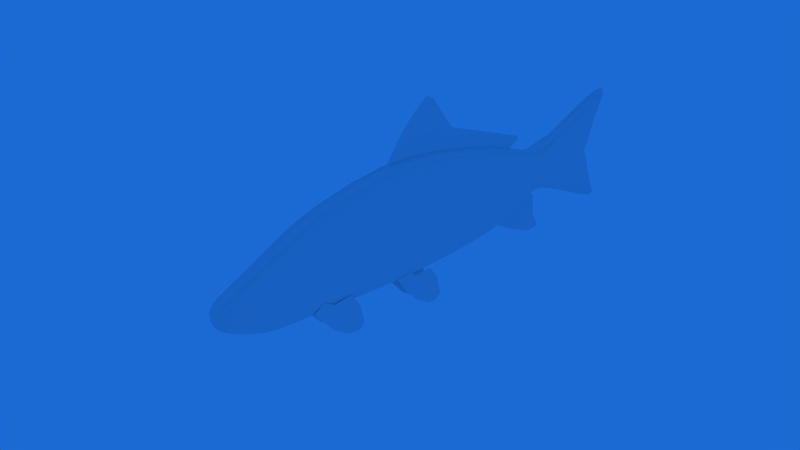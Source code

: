 # Source: fish.blend  (saved by Blender 2.78.0; exported with 4.5.12 LTS)
import bpy
from mathutils import Matrix  # noqa: F401  (used for matrix-valued properties, if any)

bpy.ops.wm.read_factory_settings(use_empty=True)
scene = bpy.context.scene
scene.name = 'Scene'

# ---- collections
col_collection_1 = bpy.data.collections.new('Collection 1'); scene.collection.children.link(col_collection_1)

# ---- materials (node trees are filled in below, after node groups)
mat_material = bpy.data.materials.new('Material')
mat_material.alpha_threshold = 0.0
mat_material.use_transparent_shadow = False
mat_material.roughness = 0.5
mat_material.specular_intensity = 0.05
mat_material.line_color = (0.0, 0.0, 0.0, 1.0)

# ---- material node trees

# ---- world
world_world = bpy.data.worlds.new('World'); scene.world = world_world
world_world.color = (0.01098, 0.1444, 0.6619)
world_world.use_sun_shadow = False
world_world.sun_shadow_jitter_overblur = 0.0
world_world.cycles.sampling_method = 'MANUAL'

# ---- cameras
cam_camera = bpy.data.cameras.new('Camera')
cam_camera.clip_end = 100.0
cam_camera.lens = 35.0
cam_camera.sensor_width = 32.0
cam_camera.sensor_height = 18.0
cam_camera.ortho_scale = 7.314
cam_camera.dof.focus_distance = 0.0
cam_camera.dof.aperture_fstop = 128.0

# ---- meshes
me_cube = bpy.data.meshes.new('Cube')
me_cube.from_pydata([(0.0882, 11.41, 6.659), (0.0882, 10.34, 5.162), (0.0882, 21.87, 3.645), (0.0882, 20.94, 3.16), (0.0882, 12.2, 7.466), (0.0882, 21.8, 3.884), (0.0882, 15.29, 5.54), (0.0882, 14.27, 4.419), (0.0882, 15.56, 6.045), (0.0882, 13.4, 8.482), (0.0882, 13.98, 8.198), (0.3986, 21.67, -2.802), (0.3986, 23.77, -0.8711), (0.3986, 20.02, -1.943), (0.3986, 22.63, -0.4359), (0.3986, 23.5, -3.525), (0.3986, 23.95, -2.54), (0.3986, 24.34, -3.5), (0.3986, 24.44, -3.313), (1.817, 12.12, -4.181), (1.817, 13.37, -2.432), (1.763, 10.6, -2.211), (1.763, 11.67, -2.134), (1.638, 11.47, -3.42), (1.638, 12.19, -2.57), (1.817, 13.22, -4.901), (1.817, 14.04, -3.371), (1.817, 13.96, -4.951), (1.817, 14.29, -4.621), (1.965, 5.637, -3.537), (1.965, 6.938, -1.72), (1.965, 4.277, -1.956), (1.965, 4.945, -1.426), (1.965, 4.957, -2.746), (1.965, 5.713, -1.864), (1.965, 6.779, -4.285), (1.965, 7.634, -2.696), (1.965, 7.547, -4.336), (1.965, 7.893, -3.994), (1.788e-07, 2.235e-07, -1.513), (-1.49e-07, -2.98e-07, 1.513), (1.902, -5.96e-07, 0.7565), (-6.557e-07, -1.299, 0.7309), (-1.902, 2.98e-07, 0.7565), (1.49e-06, 1.915, -2.143), (-2.26, 3.968, 2.155), (2.143, 1.915, -0.9712), (1.788e-06, 1.915, 2.545), (-2.143, 1.915, 1.373), (1.514e-05, 7.587, 4.751), (5.841e-06, 3.968, -2.314), (6.199e-06, 3.968, 3.644), (2.26, 3.968, -0.8244), (-2.26, 12.29, 3.157), (2.26, 7.587, -0.7219), (-2.26, 7.587, 2.927), (1.478e-05, 7.587, -2.546), (-2.26, 17.01, 2.674), (2.515e-05, 12.29, -2.725), (2.551e-05, 12.29, 5.118), (2.26, 12.29, -0.7645), (4.482e-05, 21.12, 3.216), (3.552e-05, 17.01, -2.502), (3.588e-05, 17.01, 4.399), (2.26, 17.01, -0.7768), (-2.331, 24.52, 1.86), (2.26, 21.12, -0.2523), (-2.26, 21.12, 2.06), (4.447e-05, 21.12, -1.408), (5.376e-05, 27.08, -1.596), (4.953e-05, 24.52, -0.6104), (4.989e-05, 24.52, 2.683), (2.331, 24.52, 0.213), (2.196, 23.24, 0.2826), (4.846e-05, 23.24, 2.514), (4.816e-05, 23.24, -0.4613), (-2.196, 23.24, 1.771), (1.409, 29.86, -1.814), (5.409e-05, 27.08, 3.781), (1.743, 27.08, -0.2515), (-1.743, 27.08, 2.437), (-1.743, 27.08, -0.2515), (1.743, 27.08, 2.437), (-1.409, 29.92, 3.976), (-2.196, 23.24, 0.2826), (2.196, 23.24, 1.771), (2.331, 24.52, 1.86), (-2.26, 21.12, -0.2523), (2.26, 21.12, 2.06), (-2.331, 24.52, 0.213), (2.26, 17.01, 2.674), (2.26, 12.29, 3.157), (-2.26, 17.01, -0.7768), (-2.26, 7.587, -0.7219), (2.26, 7.587, 2.927), (-2.26, 12.29, -0.7645), (2.26, 3.968, 2.155), (-2.143, 1.915, -0.9712), (2.143, 1.915, 1.373), (-2.26, 3.968, -0.8244), (-1.902, 4.172e-07, -0.7565), (1.788e-07, -1.299, -0.7608), (1.902, -2.086e-07, -0.7565), (6.04e-05, 30.98, 5.066), (5.883e-05, 29.87, 4.956), (1.409, 29.92, 3.976), (5.87e-05, 29.97, 2.996), (5.854e-05, 30.87, -3.021), (5.771e-05, 29.82, -2.786), (-1.409, 29.86, -1.814), (5.784e-05, 29.91, -0.8432), (-4.47e-07, -1.598, 0.2309), (0.0, -1.598, -0.2608), (1.779, -1.299, -0.3804), (-1.779, -1.299, 0.3655), (1.779, -1.299, 0.3655), (-1.779, -1.299, -0.3804), (1.427, -1.118e-08, -1.324), (4.768e-07, 0.9788, -1.927), (2.025, 0.9788, 1.039), (1.788e-07, -0.8247, -1.068), (1.81, -0.8247, 0.5305), (-1.427, 3.986e-07, -1.324), (-1.81, -0.8247, 0.5305), (-2.025, 0.9788, 1.039), (1.427, -6.258e-07, 1.324), (5.886e-07, 0.9788, 2.028), (-5.29e-07, -0.8247, 1.061), (-1.427, 1.192e-07, 1.324), (3.263e-06, 2.886, -2.244), (2.231, 2.886, 1.748), (-2.231, 2.886, 1.748), (3.606e-06, 2.886, 3.079), (-1.607, 1.915, -1.85), (1.607, 1.915, -1.85), (1.607, 1.915, 2.252), (-1.607, 1.915, 2.252), (9.567e-06, 5.442, -2.399), (2.26, 5.442, 2.559), (-2.26, 5.442, 2.559), (9.924e-06, 5.442, 4.211), (-1.695, 3.968, 3.272), (-1.695, 3.968, -1.941), (1.695, 3.968, -1.941), (1.695, 3.968, 3.272), (2.035e-05, 10.0, -2.681), (2.26, 10.0, 3.16), (-2.26, 10.0, 3.16), (2.071e-05, 10.0, 5.106), (1.695, 7.587, 4.295), (-1.695, 7.587, 4.295), (1.695, 7.587, -2.09), (-1.695, 7.587, -2.09), (2.995e-05, 14.58, -2.669), (2.26, 14.58, 2.976), (-2.26, 14.58, 2.976), (3.031e-05, 14.58, 4.858), (-1.695, 12.29, 4.627), (-1.695, 12.29, -2.235), (1.695, 12.29, -2.235), (1.695, 12.29, 4.627), (4.074e-05, 19.29, -2.117), (2.26, 19.29, 2.339), (-2.26, 19.29, 2.339), (4.11e-05, 19.29, 3.824), (-1.695, 17.01, 3.968), (-1.695, 17.01, -2.071), (1.695, 17.01, -2.071), (1.695, 17.01, 3.968), (4.688e-05, 22.45, -0.7364), (2.244, 22.45, 1.862), (-2.244, 22.45, 1.862), (4.722e-05, 22.45, 2.728), (1.695, 21.12, 2.927), (-1.695, 21.12, 2.927), (1.695, 21.12, -1.119), (-1.695, 21.12, -1.119), (5.178e-05, 25.55, -0.9696), (1.656, 25.55, 2.068), (-1.656, 25.55, 2.068), (5.208e-05, 25.55, 3.08), (-1.748, 24.52, 2.477), (-1.647, 23.24, -0.2754), (1.647, 23.24, -0.2754), (1.748, 24.52, 2.477), (-1.647, 23.24, 2.328), (-1.748, 24.52, -0.4046), (1.748, 24.52, -0.4046), (1.647, 23.24, 2.328), (2.198, 23.81, 1.774), (4.914e-05, 23.81, 2.518), (4.886e-05, 23.81, -0.4603), (-2.198, 23.81, 0.2844), (5.638e-05, 28.65, -2.273), (1.625, 28.68, 3.046), (-1.625, 28.68, 3.046), (5.694e-05, 28.67, 4.501), (-1.307, 27.08, -1.26), (1.307, 27.08, -1.26), (1.307, 27.08, 3.445), (-1.307, 27.08, 3.445), (2.025, 0.9788, -0.9385), (1.81, -0.8247, -0.5342), (-1.81, -0.8247, -0.5342), (-2.025, 0.9788, -0.9385), (2.231, 2.886, -0.9135), (-2.231, 2.886, -0.9135), (2.26, 5.442, -0.7463), (-2.26, 5.442, -0.7463), (2.26, 10.0, -0.7338), (-2.26, 10.0, -0.7338), (2.26, 14.58, -0.7877), (-2.26, 14.58, -0.7877), (2.26, 19.29, -0.6317), (-2.26, 19.29, -0.6317), (2.244, 22.45, 0.1297), (-2.244, 22.45, 0.1297), (1.656, 25.55, 0.04287), (-1.656, 25.55, 0.04287), (2.198, 23.81, 0.2844), (-2.198, 23.81, 1.774), (1.625, 28.66, -0.8205), (-1.625, 28.66, -0.8205), (-1.743, 27.08, 1.093), (1.743, 27.08, 1.093), (5.749e-05, 29.4, 1.108), (-2.196, 23.24, 1.027), (2.196, 23.24, 1.027), (2.331, 24.52, 1.036), (-2.26, 21.12, 0.9038), (2.26, 21.12, 0.9038), (-2.331, 24.52, 1.036), (2.26, 17.01, 0.9485), (2.26, 12.29, 1.196), (-2.26, 17.01, 0.9485), (-2.26, 7.587, 1.103), (2.26, 7.587, 1.103), (-2.26, 12.29, 1.196), (2.26, 3.968, 0.6651), (-2.143, 1.915, 0.2009), (2.143, 1.915, 0.2009), (-2.26, 3.968, 0.6651), (-1.902, 3.576e-07, 0.0), (1.334, -1.299, -0.6657), (1.902, -3.949e-07, 0.0), (1.057, 30.72, 4.793), (-1.057, 30.72, 4.793), (6.005e-05, 30.66, 5.145), (5.996e-05, 30.78, 4.442), (-1.057, 29.88, 4.711), (-1.057, 29.96, 3.241), (1.057, 29.88, 4.711), (1.057, 29.96, 3.241), (5.831e-05, 30.56, -3.06), (1.057, 30.62, -2.719), (-1.057, 30.62, -2.719), (5.841e-05, 30.67, -2.379), (1.057, 29.83, -2.543), (1.057, 29.9, -1.086), (-1.057, 29.83, -2.543), (-1.057, 29.9, -1.086), (1.341e-07, -1.523, -0.5162), (1.334, -1.523, 0.2645), (-1.334, -1.523, 0.2645), (-6.035e-07, -1.523, 0.4714), (1.334, -1.523, -0.2907), (-1.334, -1.523, -0.2907), (-2.31e-07, -1.598, -0.007475), (-1.334, -1.299, -0.6657), (-1.334, -1.299, 0.6395), (1.334, -1.299, 0.6395), (1.779, -1.299, -0.003737), (-1.779, -1.299, -0.003737), (1.518, 0.9788, -1.68), (1.357, -0.8247, -0.9349), (-1.357, -0.8247, -0.9349), (-1.518, 0.9788, -1.68), (1.518, 0.9788, 1.78), (1.357, -0.8247, 0.9284), (-1.357, -0.8247, 0.9284), (-1.518, 0.9788, 1.78), (1.673, 2.886, -1.912), (-1.673, 2.886, -1.912), (1.673, 2.886, 2.746), (-1.673, 2.886, 2.746), (1.695, 5.442, -1.986), (-1.695, 5.442, -1.986), (1.695, 5.442, 3.798), (-1.695, 5.442, 3.798), (1.695, 10.0, -2.194), (-1.695, 10.0, -2.194), (1.695, 10.0, 4.62), (-1.695, 10.0, 4.62), (1.695, 14.58, -2.199), (-1.695, 14.58, -2.199), (1.695, 14.58, 4.387), (-1.695, 14.58, 4.387), (1.695, 19.29, -1.746), (-1.695, 19.29, -1.746), (1.695, 19.29, 3.453), (-1.695, 19.29, 3.453), (1.683, 22.45, -0.5199), (-1.683, 22.45, -0.5199), (1.683, 22.45, 2.512), (-1.683, 22.45, 2.512), (1.242, 25.55, -0.7164), (-1.242, 25.55, -0.7164), (1.242, 25.55, 2.827), (-1.242, 25.55, 2.827), (-1.648, 23.81, 2.332), (-1.648, 23.81, -0.2741), (1.648, 23.81, -0.2741), (1.648, 23.81, 2.332), (1.219, 28.65, -1.91), (-1.219, 28.65, -1.91), (1.219, 28.67, 4.137), (-1.219, 28.67, 4.137), (2.025, 0.9788, 0.05022), (1.81, -0.8247, -0.0009344), (-1.81, -0.8247, -0.0009344), (-2.025, 0.9788, 0.05022), (2.231, 2.886, 0.4174), (-2.231, 2.886, 0.4174), (2.26, 5.442, 0.9062), (-2.26, 5.442, 0.9062), (2.26, 10.0, 1.213), (-2.26, 10.0, 1.213), (2.26, 14.58, 1.094), (-2.26, 14.58, 1.094), (2.26, 19.29, 0.8536), (-2.26, 19.29, 0.8536), (2.244, 22.45, 0.9959), (-2.244, 22.45, 0.9959), (1.656, 25.55, 1.055), (-1.656, 25.55, 1.055), (2.198, 23.81, 1.029), (-2.198, 23.81, 1.029), (1.444, 28.9, 1.12), (-1.444, 28.9, 1.12), (0.7831, 30.47, 4.956), (-0.783, 30.47, 4.956), (0.7831, 30.55, 4.207), (-0.783, 30.55, 4.207), (0.7831, 30.39, -2.852), (-0.783, 30.39, -2.852), (0.7831, 30.46, -2.117), (-0.783, 30.46, -2.117), (0.9882, -1.465, -0.4987), (-0.9882, -1.465, -0.4987), (0.9882, -1.465, 0.4638), (-0.9882, -1.465, 0.4638), (1.334, -1.523, -0.00654), (-1.334, -1.523, -0.00654), (-1.743, 12.12, -4.181), (-1.743, 13.37, -2.432), (-1.743, 10.81, -2.659), (-1.743, 11.45, -2.149), (-1.743, 11.47, -3.42), (-1.743, 12.19, -2.57), (-1.743, 13.22, -4.901), (-1.743, 14.04, -3.371), (-1.743, 13.96, -4.951), (-1.743, 14.29, -4.621), (-1.982, 5.637, -3.537), (-1.982, 6.938, -1.72), (-1.982, 4.277, -1.956), (-1.982, 4.945, -1.426), (-1.982, 4.957, -2.746), (-1.982, 5.713, -1.864), (-1.982, 6.779, -4.285), (-1.982, 7.634, -2.696), (-1.982, 7.547, -4.336), (-1.982, 7.893, -3.994)], [], [(6, 7, 3, 2), (6, 2, 5, 8), (0, 6, 8, 4), (0, 1, 7, 6), (4, 8, 10, 9), (11, 12, 14, 13), (12, 11, 15, 16), (16, 15, 17, 18), (23, 24, 22, 21), (19, 20, 24, 23), (20, 19, 25, 26), (26, 25, 27, 28), (33, 34, 32, 31), (29, 30, 34, 33), (30, 29, 35, 36), (36, 35, 37, 38), (39, 118, 273, 117), (39, 117, 274, 120), (39, 120, 275, 122), (39, 122, 276, 118), (40, 125, 277, 126), (40, 126, 280, 128), (40, 128, 279, 127), (40, 127, 278, 125), (41, 244, 317, 119), (41, 119, 277, 125), (41, 125, 278, 121), (41, 121, 318, 244), (42, 270, 278, 127), (42, 127, 279, 269), (42, 269, 350, 264), (42, 264, 349, 270), (43, 242, 319, 123), (43, 123, 279, 128), (43, 128, 280, 124), (43, 124, 320, 242), (44, 134, 273, 118), (44, 118, 276, 133), (44, 133, 282, 129), (44, 129, 281, 134), (45, 241, 322, 131), (45, 131, 284, 141), (45, 141, 288, 139), (45, 139, 324, 241), (46, 240, 317, 201), (46, 201, 273, 134), (46, 134, 281, 205), (46, 205, 321, 240), (47, 136, 280, 126), (47, 126, 277, 135), (47, 135, 283, 132), (47, 132, 284, 136), (48, 239, 320, 124), (48, 124, 280, 136), (48, 136, 284, 131), (48, 131, 322, 239), (49, 150, 288, 140), (49, 140, 287, 149), (49, 149, 291, 148), (49, 148, 292, 150), (50, 143, 281, 129), (50, 129, 282, 142), (50, 142, 286, 137), (50, 137, 285, 143), (51, 141, 284, 132), (51, 132, 283, 144), (51, 144, 287, 140), (51, 140, 288, 141), (52, 238, 321, 205), (52, 205, 281, 143), (52, 143, 285, 207), (52, 207, 323, 238), (53, 237, 326, 147), (53, 147, 292, 157), (53, 157, 296, 155), (53, 155, 328, 237), (54, 236, 323, 207), (54, 207, 285, 151), (54, 151, 289, 209), (54, 209, 325, 236), (55, 235, 324, 139), (55, 139, 288, 150), (55, 150, 292, 147), (55, 147, 326, 235), (56, 151, 285, 137), (56, 137, 286, 152), (56, 152, 290, 145), (56, 145, 289, 151), (57, 234, 328, 155), (57, 155, 296, 165), (57, 165, 300, 163), (57, 163, 330, 234), (58, 159, 289, 145), (58, 145, 290, 158), (58, 158, 294, 153), (58, 153, 293, 159), (59, 157, 292, 148), (59, 148, 291, 160), (59, 160, 295, 156), (59, 156, 296, 157), (60, 233, 325, 209), (60, 209, 289, 159), (60, 159, 293, 211), (60, 211, 327, 233), (61, 174, 300, 164), (61, 164, 299, 173), (61, 173, 303, 172), (61, 172, 304, 174), (62, 167, 293, 153), (62, 153, 294, 166), (62, 166, 298, 161), (62, 161, 297, 167), (63, 165, 296, 156), (63, 156, 295, 168), (63, 168, 299, 164), (63, 164, 300, 165), (64, 232, 327, 211), (64, 211, 293, 167), (64, 167, 297, 213), (64, 213, 329, 232), (65, 231, 336, 220), (65, 220, 309, 181), (65, 181, 308, 179), (65, 179, 334, 231), (66, 230, 329, 213), (66, 213, 297, 175), (66, 175, 301, 215), (66, 215, 331, 230), (67, 229, 330, 163), (67, 163, 300, 174), (67, 174, 304, 171), (67, 171, 332, 229), (68, 175, 297, 161), (68, 161, 298, 176), (68, 176, 302, 169), (68, 169, 301, 175), (69, 198, 305, 177), (69, 177, 306, 197), (69, 197, 314, 193), (69, 193, 313, 198), (70, 187, 311, 191), (70, 191, 310, 186), (70, 186, 306, 177), (70, 177, 305, 187), (71, 181, 309, 190), (71, 190, 312, 184), (71, 184, 307, 180), (71, 180, 308, 181), (72, 228, 335, 219), (72, 219, 311, 187), (72, 187, 305, 217), (72, 217, 333, 228), (73, 227, 331, 215), (73, 215, 301, 183), (73, 183, 311, 219), (73, 219, 335, 227), (74, 185, 304, 172), (74, 172, 303, 188), (74, 188, 312, 190), (74, 190, 309, 185), (75, 183, 301, 169), (75, 169, 302, 182), (75, 182, 310, 191), (75, 191, 311, 183), (76, 226, 332, 171), (76, 171, 304, 185), (76, 185, 309, 220), (76, 220, 336, 226), (77, 258, 337, 221), (77, 221, 313, 257), (77, 257, 343, 254), (77, 254, 345, 258), (78, 200, 308, 180), (78, 180, 307, 199), (78, 199, 315, 196), (78, 196, 316, 200), (79, 224, 333, 217), (79, 217, 305, 198), (79, 198, 313, 221), (79, 221, 337, 224), (80, 223, 334, 179), (80, 179, 308, 200), (80, 200, 316, 195), (80, 195, 338, 223), (81, 197, 306, 218), (81, 218, 334, 223), (81, 223, 338, 222), (81, 222, 314, 197), (82, 199, 307, 178), (82, 178, 333, 224), (82, 224, 337, 194), (82, 194, 315, 199), (83, 250, 338, 195), (83, 195, 316, 249), (83, 249, 340, 246), (83, 246, 342, 250), (84, 182, 302, 216), (84, 216, 332, 226), (84, 226, 336, 192), (84, 192, 310, 182), (85, 188, 303, 170), (85, 170, 331, 227), (85, 227, 335, 189), (85, 189, 312, 188), (86, 184, 312, 189), (86, 189, 335, 228), (86, 228, 333, 178), (86, 178, 307, 184), (87, 176, 298, 214), (87, 214, 330, 229), (87, 229, 332, 216), (87, 216, 302, 176), (88, 173, 299, 162), (88, 162, 329, 230), (88, 230, 331, 170), (88, 170, 303, 173), (89, 186, 310, 192), (89, 192, 336, 231), (89, 231, 334, 218), (89, 218, 306, 186), (90, 168, 295, 154), (90, 154, 327, 232), (90, 232, 329, 162), (90, 162, 299, 168), (91, 160, 291, 146), (91, 146, 325, 233), (91, 233, 327, 154), (91, 154, 295, 160), (92, 166, 294, 212), (92, 212, 328, 234), (92, 234, 330, 214), (92, 214, 298, 166), (93, 152, 286, 208), (93, 208, 324, 235), (93, 235, 326, 210), (93, 210, 290, 152), (94, 149, 287, 138), (94, 138, 323, 236), (94, 236, 325, 146), (94, 146, 291, 149), (95, 158, 290, 210), (95, 210, 326, 237), (95, 237, 328, 212), (95, 212, 294, 158), (96, 144, 283, 130), (96, 130, 321, 238), (96, 238, 323, 138), (96, 138, 287, 144), (97, 133, 276, 204), (97, 204, 320, 239), (97, 239, 322, 206), (97, 206, 282, 133), (98, 135, 277, 119), (98, 119, 317, 240), (98, 240, 321, 130), (98, 130, 283, 135), (99, 142, 282, 206), (99, 206, 322, 241), (99, 241, 324, 208), (99, 208, 286, 142), (100, 122, 275, 203), (100, 203, 319, 242), (100, 242, 320, 204), (100, 204, 276, 122), (101, 268, 275, 120), (101, 120, 274, 243), (101, 243, 347, 261), (101, 261, 348, 268), (102, 117, 273, 201), (102, 201, 317, 244), (102, 244, 318, 202), (102, 202, 274, 117), (103, 247, 339, 245), (103, 245, 341, 248), (103, 248, 342, 246), (103, 246, 340, 247), (104, 249, 316, 196), (104, 196, 315, 251), (104, 251, 339, 247), (104, 247, 340, 249), (105, 251, 315, 194), (105, 194, 337, 252), (105, 252, 341, 245), (105, 245, 339, 251), (106, 252, 337, 225), (106, 225, 338, 250), (106, 250, 342, 248), (106, 248, 341, 252), (107, 256, 345, 254), (107, 254, 343, 253), (107, 253, 344, 255), (107, 255, 346, 256), (108, 257, 313, 193), (108, 193, 314, 259), (108, 259, 344, 253), (108, 253, 343, 257), (109, 259, 314, 222), (109, 222, 338, 260), (109, 260, 346, 255), (109, 255, 344, 259), (110, 260, 338, 225), (110, 225, 337, 258), (110, 258, 345, 256), (110, 256, 346, 260), (111, 267, 351, 262), (111, 262, 349, 264), (111, 264, 350, 263), (111, 263, 352, 267), (112, 261, 347, 265), (112, 265, 351, 267), (112, 267, 352, 266), (112, 266, 348, 261), (113, 243, 274, 202), (113, 202, 318, 271), (113, 271, 351, 265), (113, 265, 347, 243), (114, 269, 279, 123), (114, 123, 319, 272), (114, 272, 352, 263), (114, 263, 350, 269), (115, 271, 318, 121), (115, 121, 278, 270), (115, 270, 349, 262), (115, 262, 351, 271), (116, 272, 319, 203), (116, 203, 275, 268), (116, 268, 348, 266), (116, 266, 352, 272), (357, 358, 356, 355), (353, 354, 358, 357), (354, 353, 359, 360), (360, 359, 361, 362), (367, 368, 366, 365), (363, 364, 368, 367), (364, 363, 369, 370), (370, 369, 371, 372)])
me_cube.polygons.foreach_set('use_smooth', [True] * 336)
_uv = me_cube.uv_layers.new(name='UVMap')
_uv.uv.foreach_set('vector', [0.5142, 0.7515, 0.4901, 0.6782, 0.6475, 0.596, 0.6695, 0.6276, 0.5142, 0.7515, 0.6695, 0.6276, 0.6678, 0.6433, 0.5205, 0.7845, 0.4225, 0.8246, 0.5142, 0.7515, 0.5205, 0.7845, 0.4412, 0.8773, 0.4225, 0.8246, 0.3972, 0.7268, 0.4901, 0.6782, 0.5142, 0.7515, 0.4412, 0.8773, 0.5205, 0.7845, 0.4831, 0.9252, 0.4695, 0.9438, 0.6649, 0.2063, 0.7143, 0.3325, 0.6875, 0.3609, 0.6258, 0.2624, 0.7143, 0.3325, 0.6649, 0.2063, 0.7081, 0.1591, 0.7187, 0.2234, 0.7187, 0.2234, 0.7081, 0.1591, 0.7279, 0.1607, 0.7302, 0.1729, 0.4238, 0.1659, 0.441, 0.2215, 0.4235, 0.249, 0.4083, 0.2157, 0.4393, 0.1162, 0.4688, 0.2305, 0.441, 0.2215, 0.4238, 0.1659, 0.4688, 0.2305, 0.4393, 0.1162, 0.4652, 0.06916, 0.4847, 0.1691, 0.4847, 0.1691, 0.4652, 0.06916, 0.4827, 0.0659, 0.4906, 0.08745, 0.2701, 0.2099, 0.2879, 0.2676, 0.2698, 0.2962, 0.254, 0.2616, 0.2862, 0.1583, 0.3169, 0.277, 0.2879, 0.2676, 0.2701, 0.2099, 0.3169, 0.277, 0.2862, 0.1583, 0.3131, 0.1094, 0.3333, 0.2132, 0.3333, 0.2132, 0.3131, 0.1094, 0.3313, 0.106, 0.3394, 0.1284, 0.153, 0.2905, 0.1761, 0.2635, 0.1761, 0.2796, 0.153, 0.3029, 0.153, 0.2905, 0.153, 0.3029, 0.1335, 0.3283, 0.1335, 0.3196, 0.153, 0.2905, 0.1335, 0.3196, 0.1335, 0.3283, 0.153, 0.3029, 0.153, 0.2905, 0.153, 0.3029, 0.1761, 0.2796, 0.1761, 0.2635, 0.153, 0.4883, 0.153, 0.476, 0.1761, 0.5058, 0.1761, 0.5219, 0.153, 0.4883, 0.1761, 0.5219, 0.1761, 0.5058, 0.153, 0.476, 0.153, 0.4883, 0.153, 0.476, 0.1335, 0.4501, 0.1335, 0.4588, 0.153, 0.4883, 0.1335, 0.4588, 0.1335, 0.4501, 0.153, 0.476, 0.153, 0.4389, 0.153, 0.3894, 0.1761, 0.3927, 0.1761, 0.4573, 0.153, 0.4389, 0.1761, 0.4573, 0.1761, 0.5058, 0.153, 0.476, 0.153, 0.4389, 0.153, 0.476, 0.1335, 0.4501, 0.1335, 0.4241, 0.153, 0.4389, 0.1335, 0.4241, 0.1335, 0.3894, 0.153, 0.3894, 0.1223, 0.4372, 0.1223, 0.4312, 0.1335, 0.4501, 0.1335, 0.4588, 0.1223, 0.4372, 0.1335, 0.4588, 0.1335, 0.4501, 0.1223, 0.4312, 0.1223, 0.4372, 0.1223, 0.4312, 0.1184, 0.4197, 0.117, 0.4202, 0.1223, 0.4372, 0.117, 0.4202, 0.1184, 0.4197, 0.1223, 0.4312, 0.153, 0.4389, 0.153, 0.3894, 0.1335, 0.3894, 0.1335, 0.4241, 0.153, 0.4389, 0.1335, 0.4241, 0.1335, 0.4501, 0.153, 0.476, 0.153, 0.4389, 0.153, 0.476, 0.1761, 0.5058, 0.1761, 0.4573, 0.153, 0.4389, 0.1761, 0.4573, 0.1761, 0.3927, 0.153, 0.3894, 0.1982, 0.2494, 0.1982, 0.2685, 0.1761, 0.2796, 0.1761, 0.2635, 0.1982, 0.2494, 0.1761, 0.2635, 0.1761, 0.2796, 0.1982, 0.2685, 0.1982, 0.2494, 0.1982, 0.2685, 0.2212, 0.2645, 0.2212, 0.2428, 0.1982, 0.2494, 0.2212, 0.2428, 0.2212, 0.2645, 0.1982, 0.2685, 0.2467, 0.5302, 0.2467, 0.4329, 0.2212, 0.4167, 0.2212, 0.5037, 0.2467, 0.5302, 0.2212, 0.5037, 0.2212, 0.5689, 0.2467, 0.6032, 0.2467, 0.5302, 0.2467, 0.6032, 0.2816, 0.6376, 0.2816, 0.5566, 0.2467, 0.5302, 0.2816, 0.5566, 0.2816, 0.4486, 0.2467, 0.4329, 0.1982, 0.326, 0.1982, 0.4026, 0.1761, 0.3927, 0.1761, 0.3281, 0.1982, 0.326, 0.1761, 0.3281, 0.1761, 0.2796, 0.1982, 0.2685, 0.1982, 0.326, 0.1982, 0.2685, 0.2212, 0.2645, 0.2212, 0.3297, 0.1982, 0.326, 0.2212, 0.3297, 0.2212, 0.4167, 0.1982, 0.4026, 0.1982, 0.5557, 0.1982, 0.5366, 0.1761, 0.5058, 0.1761, 0.5219, 0.1982, 0.5557, 0.1761, 0.5219, 0.1761, 0.5058, 0.1982, 0.5366, 0.1982, 0.5557, 0.1982, 0.5366, 0.2212, 0.5689, 0.2212, 0.5907, 0.1982, 0.5557, 0.2212, 0.5907, 0.2212, 0.5689, 0.1982, 0.5366, 0.1982, 0.4792, 0.1982, 0.4026, 0.1761, 0.3927, 0.1761, 0.4573, 0.1982, 0.4792, 0.1761, 0.4573, 0.1761, 0.5058, 0.1982, 0.5366, 0.1982, 0.4792, 0.1982, 0.5366, 0.2212, 0.5689, 0.2212, 0.5037, 0.1982, 0.4792, 0.2212, 0.5037, 0.2212, 0.4167, 0.1982, 0.4026, 0.3322, 0.6999, 0.3322, 0.6701, 0.2816, 0.6376, 0.2816, 0.6646, 0.3322, 0.6999, 0.2816, 0.6646, 0.2816, 0.6376, 0.3322, 0.6701, 0.3322, 0.6999, 0.3322, 0.6701, 0.3893, 0.6913, 0.3893, 0.7231, 0.3322, 0.6999, 0.3893, 0.7231, 0.3893, 0.6913, 0.3322, 0.6701, 0.2467, 0.2382, 0.2467, 0.2626, 0.2212, 0.2645, 0.2212, 0.2428, 0.2467, 0.2382, 0.2212, 0.2428, 0.2212, 0.2645, 0.2467, 0.2626, 0.2467, 0.2382, 0.2467, 0.2626, 0.2816, 0.2597, 0.2816, 0.2327, 0.2467, 0.2382, 0.2816, 0.2327, 0.2816, 0.2597, 0.2467, 0.2626, 0.2467, 0.6276, 0.2467, 0.6032, 0.2212, 0.5689, 0.2212, 0.5907, 0.2467, 0.6276, 0.2212, 0.5907, 0.2212, 0.5689, 0.2467, 0.6032, 0.2467, 0.6276, 0.2467, 0.6032, 0.2816, 0.6376, 0.2816, 0.6646, 0.2467, 0.6276, 0.2816, 0.6646, 0.2816, 0.6376, 0.2467, 0.6032, 0.2467, 0.3356, 0.2467, 0.4329, 0.2212, 0.4167, 0.2212, 0.3297, 0.2467, 0.3356, 0.2212, 0.3297, 0.2212, 0.2645, 0.2467, 0.2626, 0.2467, 0.3356, 0.2467, 0.2626, 0.2816, 0.2597, 0.2816, 0.3407, 0.2467, 0.3356, 0.2816, 0.3407, 0.2816, 0.4486, 0.2467, 0.4329, 0.4433, 0.5957, 0.4433, 0.4676, 0.3893, 0.4687, 0.3893, 0.5959, 0.4433, 0.5957, 0.3893, 0.5959, 0.3893, 0.6913, 0.4433, 0.6918, 0.4433, 0.5957, 0.4433, 0.6918, 0.4974, 0.6761, 0.4974, 0.5839, 0.4433, 0.5957, 0.4974, 0.5839, 0.4974, 0.4609, 0.4433, 0.4676, 0.3322, 0.3423, 0.3322, 0.4615, 0.2816, 0.4486, 0.2816, 0.3407, 0.3322, 0.3423, 0.2816, 0.3407, 0.2816, 0.2597, 0.3322, 0.2528, 0.3322, 0.3423, 0.3322, 0.2528, 0.3893, 0.2461, 0.3893, 0.3415, 0.3322, 0.3423, 0.3893, 0.3415, 0.3893, 0.4687, 0.3322, 0.4615, 0.3322, 0.5807, 0.3322, 0.4615, 0.2816, 0.4486, 0.2816, 0.5566, 0.3322, 0.5807, 0.2816, 0.5566, 0.2816, 0.6376, 0.3322, 0.6701, 0.3322, 0.5807, 0.3322, 0.6701, 0.3893, 0.6913, 0.3893, 0.5959, 0.3322, 0.5807, 0.3893, 0.5959, 0.3893, 0.4687, 0.3322, 0.4615, 0.3322, 0.223, 0.3322, 0.2528, 0.2816, 0.2597, 0.2816, 0.2327, 0.3322, 0.223, 0.2816, 0.2327, 0.2816, 0.2597, 0.3322, 0.2528, 0.3322, 0.223, 0.3322, 0.2528, 0.3893, 0.2461, 0.3893, 0.2143, 0.3322, 0.223, 0.3893, 0.2143, 0.3893, 0.2461, 0.3322, 0.2528, 0.5548, 0.5642, 0.5548, 0.4514, 0.4974, 0.4609, 0.4974, 0.5839, 0.5548, 0.5642, 0.4974, 0.5839, 0.4974, 0.6761, 0.5548, 0.6487, 0.5548, 0.5642, 0.5548, 0.6487, 0.6086, 0.6151, 0.6086, 0.5423, 0.5548, 0.5642, 0.6086, 0.5423, 0.6086, 0.4452, 0.5548, 0.4514, 0.4433, 0.2113, 0.4433, 0.2434, 0.3893, 0.2461, 0.3893, 0.2143, 0.4433, 0.2113, 0.3893, 0.2143, 0.3893, 0.2461, 0.4433, 0.2434, 0.4433, 0.2113, 0.4433, 0.2434, 0.4974, 0.2457, 0.4974, 0.215, 0.4433, 0.2113, 0.4974, 0.215, 0.4974, 0.2457, 0.4433, 0.2434, 0.4433, 0.7239, 0.4433, 0.6918, 0.3893, 0.6913, 0.3893, 0.7231, 0.4433, 0.7239, 0.3893, 0.7231, 0.3893, 0.6913, 0.4433, 0.6918, 0.4433, 0.7239, 0.4433, 0.6918, 0.4974, 0.6761, 0.4974, 0.7069, 0.4433, 0.7239, 0.4974, 0.7069, 0.4974, 0.6761, 0.4433, 0.6918, 0.4433, 0.3395, 0.4433, 0.4676, 0.3893, 0.4687, 0.3893, 0.3415, 0.4433, 0.3395, 0.3893, 0.3415, 0.3893, 0.2461, 0.4433, 0.2434, 0.4433, 0.3395, 0.4433, 0.2434, 0.4974, 0.2457, 0.4974, 0.338, 0.4433, 0.3395, 0.4974, 0.338, 0.4974, 0.4609, 0.4433, 0.4676, 0.6518, 0.5996, 0.6518, 0.5807, 0.6086, 0.6151, 0.6086, 0.6393, 0.6518, 0.5996, 0.6086, 0.6393, 0.6086, 0.6151, 0.6518, 0.5807, 0.6518, 0.5996, 0.6518, 0.5807, 0.6833, 0.5536, 0.6833, 0.5677, 0.6518, 0.5996, 0.6833, 0.5677, 0.6833, 0.5536, 0.6518, 0.5807, 0.5548, 0.2259, 0.5548, 0.2541, 0.4974, 0.2457, 0.4974, 0.215, 0.5548, 0.2259, 0.4974, 0.215, 0.4974, 0.2457, 0.5548, 0.2541, 0.5548, 0.2259, 0.5548, 0.2541, 0.6086, 0.2753, 0.6086, 0.2511, 0.5548, 0.2259, 0.6086, 0.2511, 0.6086, 0.2753, 0.5548, 0.2541, 0.5548, 0.6769, 0.5548, 0.6487, 0.4974, 0.6761, 0.4974, 0.7069, 0.5548, 0.6769, 0.4974, 0.7069, 0.4974, 0.6761, 0.5548, 0.6487, 0.5548, 0.6769, 0.5548, 0.6487, 0.6086, 0.6151, 0.6086, 0.6393, 0.5548, 0.6769, 0.6086, 0.6393, 0.6086, 0.6151, 0.5548, 0.6487, 0.5548, 0.3387, 0.5548, 0.4514, 0.4974, 0.4609, 0.4974, 0.338, 0.5548, 0.3387, 0.4974, 0.338, 0.4974, 0.2457, 0.5548, 0.2541, 0.5548, 0.3387, 0.5548, 0.2541, 0.6086, 0.2753, 0.6086, 0.3481, 0.5548, 0.3387, 0.6086, 0.3481, 0.6086, 0.4452, 0.5548, 0.4514, 0.7321, 0.511, 0.7321, 0.4572, 0.7155, 0.4567, 0.7155, 0.5053, 0.7321, 0.511, 0.7155, 0.5053, 0.7155, 0.5418, 0.7321, 0.5513, 0.7321, 0.511, 0.7321, 0.5513, 0.7563, 0.5742, 0.7563, 0.5246, 0.7321, 0.511, 0.7563, 0.5246, 0.7563, 0.4584, 0.7321, 0.4572, 0.6518, 0.3729, 0.6518, 0.4485, 0.6086, 0.4452, 0.6086, 0.3481, 0.6518, 0.3729, 0.6086, 0.3481, 0.6086, 0.2753, 0.6518, 0.3163, 0.6518, 0.3729, 0.6518, 0.3163, 0.6833, 0.3555, 0.6833, 0.3979, 0.6518, 0.3729, 0.6833, 0.3979, 0.6833, 0.4545, 0.6518, 0.4485, 0.6518, 0.524, 0.6518, 0.4485, 0.6086, 0.4452, 0.6086, 0.5423, 0.6518, 0.524, 0.6086, 0.5423, 0.6086, 0.6151, 0.6518, 0.5807, 0.6518, 0.524, 0.6518, 0.5807, 0.6833, 0.5536, 0.6833, 0.5111, 0.6518, 0.524, 0.6833, 0.5111, 0.6833, 0.4545, 0.6518, 0.4485, 0.6518, 0.2974, 0.6518, 0.3163, 0.6086, 0.2753, 0.6086, 0.2511, 0.6518, 0.2974, 0.6086, 0.2511, 0.6086, 0.2753, 0.6518, 0.3163, 0.6518, 0.2974, 0.6518, 0.3163, 0.6833, 0.3555, 0.6833, 0.3413, 0.6518, 0.2974, 0.6833, 0.3413, 0.6833, 0.3555, 0.6518, 0.3163, 0.7925, 0.2852, 0.7925, 0.3071, 0.7563, 0.3426, 0.7563, 0.3261, 0.7925, 0.2852, 0.7563, 0.3261, 0.7563, 0.3426, 0.7925, 0.3071, 0.7925, 0.2852, 0.7925, 0.3071, 0.8298, 0.2646, 0.8297, 0.2409, 0.7925, 0.2852, 0.8297, 0.2409, 0.8298, 0.2646, 0.7925, 0.3071, 0.7321, 0.3495, 0.7321, 0.363, 0.7155, 0.3715, 0.7155, 0.3593, 0.7321, 0.3495, 0.7155, 0.3593, 0.7155, 0.3715, 0.7321, 0.363, 0.7321, 0.3495, 0.7321, 0.363, 0.7563, 0.3426, 0.7563, 0.3261, 0.7321, 0.3495, 0.7563, 0.3261, 0.7563, 0.3426, 0.7321, 0.363, 0.7321, 0.5648, 0.7321, 0.5513, 0.7155, 0.5418, 0.7155, 0.554, 0.7321, 0.5648, 0.7155, 0.554, 0.7155, 0.5418, 0.7321, 0.5513, 0.7321, 0.5648, 0.7321, 0.5513, 0.7563, 0.5742, 0.7563, 0.5907, 0.7321, 0.5648, 0.7563, 0.5907, 0.7563, 0.5742, 0.7321, 0.5513, 0.7321, 0.4033, 0.7321, 0.4572, 0.7155, 0.4567, 0.7155, 0.408, 0.7321, 0.4033, 0.7155, 0.408, 0.7155, 0.3715, 0.7321, 0.363, 0.7321, 0.4033, 0.7321, 0.363, 0.7563, 0.3426, 0.7563, 0.3922, 0.7321, 0.4033, 0.7563, 0.3922, 0.7563, 0.4584, 0.7321, 0.4572, 0.7018, 0.4079, 0.7018, 0.4565, 0.6833, 0.4545, 0.6833, 0.3979, 0.7018, 0.4079, 0.6833, 0.3979, 0.6833, 0.3555, 0.7018, 0.3714, 0.7018, 0.4079, 0.7018, 0.3714, 0.7155, 0.3715, 0.7155, 0.408, 0.7018, 0.4079, 0.7155, 0.408, 0.7155, 0.4567, 0.7018, 0.4565, 0.7018, 0.5538, 0.7018, 0.5416, 0.6833, 0.5536, 0.6833, 0.5677, 0.7018, 0.5538, 0.6833, 0.5677, 0.6833, 0.5536, 0.7018, 0.5416, 0.7018, 0.5538, 0.7018, 0.5416, 0.7155, 0.5418, 0.7155, 0.554, 0.7018, 0.5538, 0.7155, 0.554, 0.7155, 0.5418, 0.7018, 0.5416, 0.7018, 0.3593, 0.7018, 0.3714, 0.6833, 0.3555, 0.6833, 0.3413, 0.7018, 0.3593, 0.6833, 0.3413, 0.6833, 0.3555, 0.7018, 0.3714, 0.7018, 0.3593, 0.7018, 0.3714, 0.7155, 0.3715, 0.7155, 0.3593, 0.7018, 0.3593, 0.7155, 0.3593, 0.7155, 0.3715, 0.7018, 0.3714, 0.7018, 0.5051, 0.7018, 0.4565, 0.6833, 0.4545, 0.6833, 0.5111, 0.7018, 0.5051, 0.6833, 0.5111, 0.6833, 0.5536, 0.7018, 0.5416, 0.7018, 0.5051, 0.7018, 0.5416, 0.7155, 0.5418, 0.7155, 0.5053, 0.7018, 0.5051, 0.7155, 0.5053, 0.7155, 0.4567, 0.7018, 0.4565, 0.8583, 0.2709, 0.8591, 0.3185, 0.8355, 0.4626, 0.83, 0.3358, 0.8583, 0.2709, 0.83, 0.3358, 0.8298, 0.2646, 0.8575, 0.2233, 0.8583, 0.2709, 0.8575, 0.2233, 0.8707, 0.2031, 0.8761, 0.2117, 0.8583, 0.2709, 0.8761, 0.2117, 0.8723, 0.2511, 0.8591, 0.3185, 0.7925, 0.6365, 0.7925, 0.6146, 0.7563, 0.5742, 0.7563, 0.5907, 0.7925, 0.6365, 0.7563, 0.5907, 0.7563, 0.5742, 0.7925, 0.6146, 0.7925, 0.6365, 0.7925, 0.6146, 0.8301, 0.6598, 0.83, 0.6836, 0.7925, 0.6365, 0.83, 0.6836, 0.8301, 0.6598, 0.7925, 0.6146, 0.7925, 0.373, 0.7925, 0.4608, 0.7563, 0.4584, 0.7563, 0.3922, 0.7925, 0.373, 0.7563, 0.3922, 0.7563, 0.3426, 0.7925, 0.3071, 0.7925, 0.373, 0.7925, 0.3071, 0.8298, 0.2646, 0.83, 0.3358, 0.7925, 0.373, 0.83, 0.3358, 0.8355, 0.4626, 0.7925, 0.4608, 0.7925, 0.5487, 0.7925, 0.4608, 0.7563, 0.4584, 0.7563, 0.5246, 0.7925, 0.5487, 0.7563, 0.5246, 0.7563, 0.5742, 0.7925, 0.6146, 0.7925, 0.5487, 0.7925, 0.6146, 0.8301, 0.6598, 0.8303, 0.5885, 0.7925, 0.5487, 0.8303, 0.5885, 0.8355, 0.4626, 0.7925, 0.4608, 0.7925, 0.373, 0.7925, 0.3071, 0.7563, 0.3426, 0.7563, 0.3922, 0.7925, 0.373, 0.7563, 0.3922, 0.7563, 0.4584, 0.7925, 0.4608, 0.7925, 0.373, 0.7925, 0.4608, 0.8355, 0.4626, 0.83, 0.3358, 0.7925, 0.373, 0.83, 0.3358, 0.8298, 0.2646, 0.7925, 0.3071, 0.7925, 0.5487, 0.7925, 0.6146, 0.7563, 0.5742, 0.7563, 0.5246, 0.7925, 0.5487, 0.7563, 0.5246, 0.7563, 0.4584, 0.7925, 0.4608, 0.7925, 0.5487, 0.7925, 0.4608, 0.8355, 0.4626, 0.8303, 0.5885, 0.7925, 0.5487, 0.8303, 0.5885, 0.8301, 0.6598, 0.7925, 0.6146, 0.8597, 0.6493, 0.8605, 0.6012, 0.8355, 0.4626, 0.8303, 0.5885, 0.8597, 0.6493, 0.8303, 0.5885, 0.8301, 0.6598, 0.8588, 0.6973, 0.8597, 0.6493, 0.8588, 0.6973, 0.8727, 0.7133, 0.8785, 0.7027, 0.8597, 0.6493, 0.8785, 0.7027, 0.8745, 0.6644, 0.8605, 0.6012, 0.7018, 0.4079, 0.7018, 0.3714, 0.6833, 0.3555, 0.6833, 0.3979, 0.7018, 0.4079, 0.6833, 0.3979, 0.6833, 0.4545, 0.7018, 0.4565, 0.7018, 0.4079, 0.7018, 0.4565, 0.7155, 0.4567, 0.7155, 0.408, 0.7018, 0.4079, 0.7155, 0.408, 0.7155, 0.3715, 0.7018, 0.3714, 0.7018, 0.5051, 0.7018, 0.5416, 0.6833, 0.5536, 0.6833, 0.5111, 0.7018, 0.5051, 0.6833, 0.5111, 0.6833, 0.4545, 0.7018, 0.4565, 0.7018, 0.5051, 0.7018, 0.4565, 0.7155, 0.4567, 0.7155, 0.5053, 0.7018, 0.5051, 0.7155, 0.5053, 0.7155, 0.5418, 0.7018, 0.5416, 0.7321, 0.511, 0.7321, 0.5513, 0.7155, 0.5418, 0.7155, 0.5053, 0.7321, 0.511, 0.7155, 0.5053, 0.7155, 0.4567, 0.7321, 0.4572, 0.7321, 0.511, 0.7321, 0.4572, 0.7563, 0.4584, 0.7563, 0.5246, 0.7321, 0.511, 0.7563, 0.5246, 0.7563, 0.5742, 0.7321, 0.5513, 0.6518, 0.3729, 0.6518, 0.3163, 0.6086, 0.2753, 0.6086, 0.3481, 0.6518, 0.3729, 0.6086, 0.3481, 0.6086, 0.4452, 0.6518, 0.4485, 0.6518, 0.3729, 0.6518, 0.4485, 0.6833, 0.4545, 0.6833, 0.3979, 0.6518, 0.3729, 0.6833, 0.3979, 0.6833, 0.3555, 0.6518, 0.3163, 0.6518, 0.524, 0.6518, 0.5807, 0.6086, 0.6151, 0.6086, 0.5423, 0.6518, 0.524, 0.6086, 0.5423, 0.6086, 0.4452, 0.6518, 0.4485, 0.6518, 0.524, 0.6518, 0.4485, 0.6833, 0.4545, 0.6833, 0.5111, 0.6518, 0.524, 0.6833, 0.5111, 0.6833, 0.5536, 0.6518, 0.5807, 0.7321, 0.4033, 0.7321, 0.363, 0.7155, 0.3715, 0.7155, 0.408, 0.7321, 0.4033, 0.7155, 0.408, 0.7155, 0.4567, 0.7321, 0.4572, 0.7321, 0.4033, 0.7321, 0.4572, 0.7563, 0.4584, 0.7563, 0.3922, 0.7321, 0.4033, 0.7563, 0.3922, 0.7563, 0.3426, 0.7321, 0.363, 0.5548, 0.5642, 0.5548, 0.6487, 0.4974, 0.6761, 0.4974, 0.5839, 0.5548, 0.5642, 0.4974, 0.5839, 0.4974, 0.4609, 0.5548, 0.4514, 0.5548, 0.5642, 0.5548, 0.4514, 0.6086, 0.4452, 0.6086, 0.5423, 0.5548, 0.5642, 0.6086, 0.5423, 0.6086, 0.6151, 0.5548, 0.6487, 0.4433, 0.5957, 0.4433, 0.6918, 0.3893, 0.6913, 0.3893, 0.5959, 0.4433, 0.5957, 0.3893, 0.5959, 0.3893, 0.4687, 0.4433, 0.4676, 0.4433, 0.5957, 0.4433, 0.4676, 0.4974, 0.4609, 0.4974, 0.5839, 0.4433, 0.5957, 0.4974, 0.5839, 0.4974, 0.6761, 0.4433, 0.6918, 0.5548, 0.3387, 0.5548, 0.2541, 0.4974, 0.2457, 0.4974, 0.338, 0.5548, 0.3387, 0.4974, 0.338, 0.4974, 0.4609, 0.5548, 0.4514, 0.5548, 0.3387, 0.5548, 0.4514, 0.6086, 0.4452, 0.6086, 0.3481, 0.5548, 0.3387, 0.6086, 0.3481, 0.6086, 0.2753, 0.5548, 0.2541, 0.3322, 0.3423, 0.3322, 0.2528, 0.2816, 0.2597, 0.2816, 0.3407, 0.3322, 0.3423, 0.2816, 0.3407, 0.2816, 0.4486, 0.3322, 0.4615, 0.3322, 0.3423, 0.3322, 0.4615, 0.3893, 0.4687, 0.3893, 0.3415, 0.3322, 0.3423, 0.3893, 0.3415, 0.3893, 0.2461, 0.3322, 0.2528, 0.3322, 0.5807, 0.3322, 0.6701, 0.2816, 0.6376, 0.2816, 0.5566, 0.3322, 0.5807, 0.2816, 0.5566, 0.2816, 0.4486, 0.3322, 0.4615, 0.3322, 0.5807, 0.3322, 0.4615, 0.3893, 0.4687, 0.3893, 0.5959, 0.3322, 0.5807, 0.3893, 0.5959, 0.3893, 0.6913, 0.3322, 0.6701, 0.4433, 0.3395, 0.4433, 0.2434, 0.3893, 0.2461, 0.3893, 0.3415, 0.4433, 0.3395, 0.3893, 0.3415, 0.3893, 0.4687, 0.4433, 0.4676, 0.4433, 0.3395, 0.4433, 0.4676, 0.4974, 0.4609, 0.4974, 0.338, 0.4433, 0.3395, 0.4974, 0.338, 0.4974, 0.2457, 0.4433, 0.2434, 0.2467, 0.5302, 0.2467, 0.6032, 0.2212, 0.5689, 0.2212, 0.5037, 0.2467, 0.5302, 0.2212, 0.5037, 0.2212, 0.4167, 0.2467, 0.4329, 0.2467, 0.5302, 0.2467, 0.4329, 0.2816, 0.4486, 0.2816, 0.5566, 0.2467, 0.5302, 0.2816, 0.5566, 0.2816, 0.6376, 0.2467, 0.6032, 0.1982, 0.326, 0.1982, 0.2685, 0.1761, 0.2796, 0.1761, 0.3281, 0.1982, 0.326, 0.1761, 0.3281, 0.1761, 0.3927, 0.1982, 0.4026, 0.1982, 0.326, 0.1982, 0.4026, 0.2212, 0.4167, 0.2212, 0.3297, 0.1982, 0.326, 0.2212, 0.3297, 0.2212, 0.2645, 0.1982, 0.2685, 0.1982, 0.4792, 0.1982, 0.5366, 0.1761, 0.5058, 0.1761, 0.4573, 0.1982, 0.4792, 0.1761, 0.4573, 0.1761, 0.3927, 0.1982, 0.4026, 0.1982, 0.4792, 0.1982, 0.4026, 0.2212, 0.4167, 0.2212, 0.5037, 0.1982, 0.4792, 0.2212, 0.5037, 0.2212, 0.5689, 0.1982, 0.5366, 0.2467, 0.3356, 0.2467, 0.2626, 0.2212, 0.2645, 0.2212, 0.3297, 0.2467, 0.3356, 0.2212, 0.3297, 0.2212, 0.4167, 0.2467, 0.4329, 0.2467, 0.3356, 0.2467, 0.4329, 0.2816, 0.4486, 0.2816, 0.3407, 0.2467, 0.3356, 0.2816, 0.3407, 0.2816, 0.2597, 0.2467, 0.2626, 0.153, 0.34, 0.153, 0.3029, 0.1335, 0.3283, 0.1335, 0.3545, 0.153, 0.34, 0.1335, 0.3545, 0.1335, 0.3894, 0.153, 0.3894, 0.153, 0.34, 0.153, 0.3894, 0.1761, 0.3927, 0.1761, 0.3281, 0.153, 0.34, 0.1761, 0.3281, 0.1761, 0.2796, 0.153, 0.3029, 0.1223, 0.3397, 0.1223, 0.3459, 0.1335, 0.3283, 0.1335, 0.3196, 0.1223, 0.3397, 0.1335, 0.3196, 0.1335, 0.3283, 0.1223, 0.3459, 0.1223, 0.3397, 0.1223, 0.3459, 0.1184, 0.3568, 0.117, 0.3557, 0.1223, 0.3397, 0.117, 0.3557, 0.1184, 0.3568, 0.1223, 0.3459, 0.153, 0.34, 0.153, 0.3029, 0.1761, 0.2796, 0.1761, 0.3281, 0.153, 0.34, 0.1761, 0.3281, 0.1761, 0.3927, 0.153, 0.3894, 0.153, 0.34, 0.153, 0.3894, 0.1335, 0.3894, 0.1335, 0.3545, 0.153, 0.34, 0.1335, 0.3545, 0.1335, 0.3283, 0.153, 0.3029, 0.8848, 0.7205, 0.877, 0.7257, 0.8727, 0.7133, 0.8785, 0.7027, 0.8848, 0.7205, 0.8785, 0.7027, 0.8745, 0.6644, 0.88, 0.6797, 0.8848, 0.7205, 0.88, 0.6797, 0.8745, 0.6644, 0.8785, 0.7027, 0.8848, 0.7205, 0.8785, 0.7027, 0.8727, 0.7133, 0.877, 0.7257, 0.8585, 0.7133, 0.8588, 0.6973, 0.8301, 0.6598, 0.83, 0.6836, 0.8585, 0.7133, 0.83, 0.6836, 0.8301, 0.6598, 0.8588, 0.6973, 0.8585, 0.7133, 0.8588, 0.6973, 0.8727, 0.7133, 0.877, 0.7257, 0.8585, 0.7133, 0.877, 0.7257, 0.8727, 0.7133, 0.8588, 0.6973, 0.8597, 0.6493, 0.8588, 0.6973, 0.8301, 0.6598, 0.8303, 0.5885, 0.8597, 0.6493, 0.8303, 0.5885, 0.8355, 0.4626, 0.8605, 0.6012, 0.8597, 0.6493, 0.8605, 0.6012, 0.8745, 0.6644, 0.8785, 0.7027, 0.8597, 0.6493, 0.8785, 0.7027, 0.8727, 0.7133, 0.8588, 0.6973, 0.8608, 0.5852, 0.8605, 0.6012, 0.8355, 0.4626, 0.8473, 0.4618, 0.8608, 0.5852, 0.8473, 0.4618, 0.8355, 0.4626, 0.8605, 0.6012, 0.8608, 0.5852, 0.8605, 0.6012, 0.8745, 0.6644, 0.88, 0.6797, 0.8608, 0.5852, 0.88, 0.6797, 0.8745, 0.6644, 0.8605, 0.6012, 0.882, 0.192, 0.8774, 0.234, 0.8723, 0.2511, 0.8761, 0.2117, 0.882, 0.192, 0.8761, 0.2117, 0.8707, 0.2031, 0.8748, 0.1895, 0.882, 0.192, 0.8748, 0.1895, 0.8707, 0.2031, 0.8761, 0.2117, 0.882, 0.192, 0.8761, 0.2117, 0.8723, 0.2511, 0.8774, 0.234, 0.8572, 0.2074, 0.8575, 0.2233, 0.8298, 0.2646, 0.8297, 0.2409, 0.8572, 0.2074, 0.8297, 0.2409, 0.8298, 0.2646, 0.8575, 0.2233, 0.8572, 0.2074, 0.8575, 0.2233, 0.8707, 0.2031, 0.8748, 0.1895, 0.8572, 0.2074, 0.8748, 0.1895, 0.8707, 0.2031, 0.8575, 0.2233, 0.8583, 0.2709, 0.8575, 0.2233, 0.8298, 0.2646, 0.83, 0.3358, 0.8583, 0.2709, 0.83, 0.3358, 0.8355, 0.4626, 0.8591, 0.3185, 0.8583, 0.2709, 0.8591, 0.3185, 0.8723, 0.2511, 0.8761, 0.2117, 0.8583, 0.2709, 0.8761, 0.2117, 0.8707, 0.2031, 0.8575, 0.2233, 0.8594, 0.3343, 0.8591, 0.3185, 0.8355, 0.4626, 0.8473, 0.4618, 0.8594, 0.3343, 0.8473, 0.4618, 0.8355, 0.4626, 0.8591, 0.3185, 0.8594, 0.3343, 0.8591, 0.3185, 0.8723, 0.2511, 0.8774, 0.234, 0.8594, 0.3343, 0.8774, 0.234, 0.8723, 0.2511, 0.8591, 0.3185, 0.1153, 0.4045, 0.1153, 0.3889, 0.117, 0.389, 0.117, 0.4067, 0.1153, 0.4045, 0.117, 0.4067, 0.1184, 0.4197, 0.117, 0.4202, 0.1153, 0.4045, 0.117, 0.4202, 0.1184, 0.4197, 0.117, 0.4067, 0.1153, 0.4045, 0.117, 0.4067, 0.117, 0.389, 0.1153, 0.3889, 0.1153, 0.3724, 0.117, 0.3557, 0.1184, 0.3568, 0.117, 0.3704, 0.1153, 0.3724, 0.117, 0.3704, 0.117, 0.389, 0.1153, 0.3889, 0.1153, 0.3724, 0.1153, 0.3889, 0.117, 0.389, 0.117, 0.3704, 0.1153, 0.3724, 0.117, 0.3704, 0.1184, 0.3568, 0.117, 0.3557, 0.1223, 0.3646, 0.1223, 0.3459, 0.1335, 0.3283, 0.1335, 0.3545, 0.1223, 0.3646, 0.1335, 0.3545, 0.1335, 0.3894, 0.1223, 0.3892, 0.1223, 0.3646, 0.1223, 0.3892, 0.117, 0.389, 0.117, 0.3704, 0.1223, 0.3646, 0.117, 0.3704, 0.1184, 0.3568, 0.1223, 0.3459, 0.1223, 0.4133, 0.1223, 0.4312, 0.1335, 0.4501, 0.1335, 0.4241, 0.1223, 0.4133, 0.1335, 0.4241, 0.1335, 0.3894, 0.1223, 0.3892, 0.1223, 0.4133, 0.1223, 0.3892, 0.117, 0.389, 0.117, 0.4067, 0.1223, 0.4133, 0.117, 0.4067, 0.1184, 0.4197, 0.1223, 0.4312, 0.1223, 0.4133, 0.1223, 0.3892, 0.1335, 0.3894, 0.1335, 0.4241, 0.1223, 0.4133, 0.1335, 0.4241, 0.1335, 0.4501, 0.1223, 0.4312, 0.1223, 0.4133, 0.1223, 0.4312, 0.1184, 0.4197, 0.117, 0.4067, 0.1223, 0.4133, 0.117, 0.4067, 0.117, 0.389, 0.1223, 0.3892, 0.1223, 0.3646, 0.1223, 0.3892, 0.1335, 0.3894, 0.1335, 0.3545, 0.1223, 0.3646, 0.1335, 0.3545, 0.1335, 0.3283, 0.1223, 0.3459, 0.1223, 0.3646, 0.1223, 0.3459, 0.1184, 0.3568, 0.117, 0.3704, 0.1223, 0.3646, 0.117, 0.3704, 0.117, 0.389, 0.1223, 0.3892, 0.4238, 0.1659, 0.441, 0.2215, 0.4235, 0.249, 0.4083, 0.2157, 0.4393, 0.1162, 0.4688, 0.2305, 0.441, 0.2215, 0.4238, 0.1659, 0.4688, 0.2305, 0.4393, 0.1162, 0.4652, 0.06916, 0.4847, 0.1691, 0.4847, 0.1691, 0.4652, 0.06916, 0.4827, 0.0659, 0.4906, 0.08745, 0.2701, 0.2099, 0.2879, 0.2676, 0.2698, 0.2962, 0.254, 0.2616, 0.2862, 0.1583, 0.3169, 0.277, 0.2879, 0.2676, 0.2701, 0.2099, 0.3169, 0.277, 0.2862, 0.1583, 0.3131, 0.1094, 0.3333, 0.2132, 0.3333, 0.2132, 0.3131, 0.1094, 0.3313, 0.106, 0.3394, 0.1284])
me_cube.materials.append(mat_material)
me_cube.use_remesh_preserve_volume = False
me_cube.use_remesh_preserve_attributes = False
me_cube.use_mirror_vertex_groups = False
me_cube.update()

# ---- objects
ob_fish = bpy.data.objects.new('fish', me_cube)
ob_camera = bpy.data.objects.new('Camera', cam_camera)

# ---- transforms, parenting, visibility, modifiers, constraints
ob_fish.location = (-2.59, -2.949, -0.1054)
ob_fish.scale = (0.05222, 0.1553, 0.1553)
ob_fish.lock_rotations_4d = False
ob_fish.empty_display_type = 'ARROWS'
ob_fish.lineart.crease_threshold = 0.0
ob_camera.location = (2.641, -6.114, 3.622)
ob_camera.rotation_euler = (1.109, 0.0, 0.8149)
ob_camera.lock_rotations_4d = False
ob_camera.empty_display_type = 'ARROWS'
ob_camera.color = (0.0, 0.0, 0.0, 0.0)
ob_camera.display_type = 'WIRE'
ob_camera.lineart.crease_threshold = 0.0

# ---- collection membership
col_collection_1.objects.link(ob_fish)
col_collection_1.objects.link(ob_camera)

# ---- scene / render settings (as saved in the file)
scene.camera = ob_camera
scene.frame_start = 1; scene.frame_end = 250; scene.frame_set(1)
scene.render.engine = 'BLENDER_EEVEE_NEXT'
scene.render.image_settings.color_depth = '16'
scene.render.resolution_percentage = 50
scene.render.dither_intensity = 0.0
scene.cycles.use_denoising = False
scene.cycles.samples = 128
scene.cycles.sampling_pattern = 'TABULATED_SOBOL'
scene.cycles.light_sampling_threshold = 0.0
scene.cycles.use_adaptive_sampling = False
scene.cycles.use_light_tree = False
scene.cycles.blur_glossy = 0.0
scene.cycles.sample_clamp_indirect = 0.0
scene.view_settings.view_transform = 'Standard'
bpy.context.view_layer.update()
